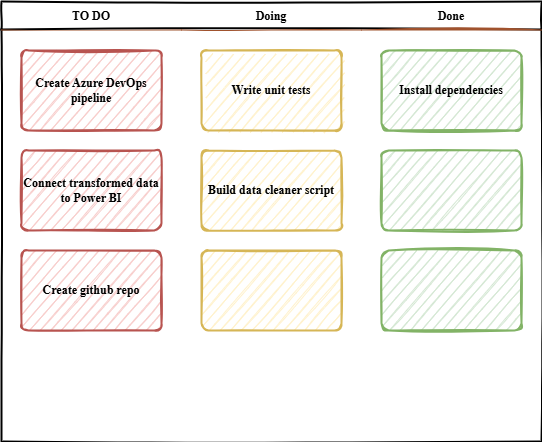

The diagram above was exported from draw.io. Its source (the exported page's mxGraphModel, read from the mxfile embedded in the PNG):
<mxGraphModel dx="3155" dy="438" grid="1" gridSize="10" guides="1" tooltips="1" connect="1" arrows="1" fold="1" page="1" pageScale="1" pageWidth="1169" pageHeight="827" math="0" shadow="0">
  <root>
    <mxCell id="0" />
    <mxCell id="1" parent="0" />
    <mxCell id="_5mSTuPxr-ZiKRkBDSY7-1" value="" style="swimlane;fontStyle=2;childLayout=stackLayout;horizontal=1;startSize=28;horizontalStack=1;resizeParent=1;resizeParentMax=0;resizeLast=0;collapsible=0;marginBottom=0;swimlaneFillColor=none;fontFamily=Permanent Marker;fontSize=16;points=[];verticalAlign=top;stackBorder=0;resizable=1;strokeWidth=2;sketch=1;disableMultiStroke=1;" parent="1" vertex="1">
      <mxGeometry x="-2280" y="110" width="540" height="440" as="geometry" />
    </mxCell>
    <object label="TO DO" status="New" id="_5mSTuPxr-ZiKRkBDSY7-2">
      <mxCell style="swimlane;strokeWidth=2;fontFamily=Permanent Marker;html=0;startSize=1;verticalAlign=bottom;spacingBottom=5;points=[];childLayout=stackLayout;stackBorder=20;stackSpacing=20;resizeLast=0;resizeParent=1;horizontalStack=0;collapsible=0;sketch=1;strokeColor=none;fillStyle=solid;fillColor=#A0522D;" parent="_5mSTuPxr-ZiKRkBDSY7-1" vertex="1">
        <mxGeometry y="28" width="180" height="412" as="geometry" />
      </mxCell>
    </object>
    <object label="Create Azure DevOps pipeline" placeholders="1" id="_5mSTuPxr-ZiKRkBDSY7-3">
      <mxCell style="whiteSpace=wrap;html=1;strokeWidth=2;fontStyle=1;spacingTop=0;rounded=1;arcSize=9;points=[];sketch=1;fontFamily=Permanent Marker;hachureGap=8;fillWeight=1;fillColor=#f8cecc;strokeColor=#b85450;" parent="_5mSTuPxr-ZiKRkBDSY7-2" vertex="1">
        <mxGeometry x="20" y="21" width="140" height="80" as="geometry" />
      </mxCell>
    </object>
    <object label="Connect transformed data to Power BI" placeholders="1" id="_5mSTuPxr-ZiKRkBDSY7-4">
      <mxCell style="whiteSpace=wrap;html=1;strokeWidth=2;fontStyle=1;spacingTop=0;rounded=1;arcSize=9;points=[];sketch=1;fontFamily=Permanent Marker;hachureGap=8;fillWeight=1;fillColor=#f8cecc;strokeColor=#b85450;" parent="_5mSTuPxr-ZiKRkBDSY7-2" vertex="1">
        <mxGeometry x="20" y="121" width="140" height="80" as="geometry" />
      </mxCell>
    </object>
    <object label="Create github repo" placeholders="1" id="_5mSTuPxr-ZiKRkBDSY7-5">
      <mxCell style="whiteSpace=wrap;html=1;strokeWidth=2;fontStyle=1;spacingTop=0;rounded=1;arcSize=9;points=[];sketch=1;fontFamily=Permanent Marker;hachureGap=8;fillWeight=1;fillColor=#f8cecc;strokeColor=#b85450;" parent="_5mSTuPxr-ZiKRkBDSY7-2" vertex="1">
        <mxGeometry x="20" y="221" width="140" height="80" as="geometry" />
      </mxCell>
    </object>
    <object label="Doing" status="New" id="pjFnbmMD1iEvgrQVCGmK-6">
      <mxCell style="swimlane;strokeWidth=2;fontFamily=Permanent Marker;html=0;startSize=1;verticalAlign=bottom;spacingBottom=5;points=[];childLayout=stackLayout;stackBorder=20;stackSpacing=20;resizeLast=0;resizeParent=1;horizontalStack=0;collapsible=0;sketch=1;strokeColor=none;fillStyle=solid;fillColor=#A0522D;" vertex="1" parent="_5mSTuPxr-ZiKRkBDSY7-1">
        <mxGeometry x="180" y="28" width="180" height="412" as="geometry" />
      </mxCell>
    </object>
    <object label="Write unit tests" placeholders="1" id="pjFnbmMD1iEvgrQVCGmK-7">
      <mxCell style="whiteSpace=wrap;html=1;strokeWidth=2;fontStyle=1;spacingTop=0;rounded=1;arcSize=9;points=[];sketch=1;fontFamily=Permanent Marker;hachureGap=8;fillWeight=1;fillColor=#fff2cc;strokeColor=#d6b656;" vertex="1" parent="pjFnbmMD1iEvgrQVCGmK-6">
        <mxGeometry x="20" y="21" width="140" height="80" as="geometry" />
      </mxCell>
    </object>
    <object label="Build data cleaner script" placeholders="1" id="pjFnbmMD1iEvgrQVCGmK-8">
      <mxCell style="whiteSpace=wrap;html=1;strokeWidth=2;fontStyle=1;spacingTop=0;rounded=1;arcSize=9;points=[];sketch=1;fontFamily=Permanent Marker;hachureGap=8;fillWeight=1;fillColor=#fff2cc;strokeColor=#d6b656;" vertex="1" parent="pjFnbmMD1iEvgrQVCGmK-6">
        <mxGeometry x="20" y="121" width="140" height="80" as="geometry" />
      </mxCell>
    </object>
    <object label="" placeholders="1" id="pjFnbmMD1iEvgrQVCGmK-9">
      <mxCell style="whiteSpace=wrap;html=1;strokeWidth=2;fontStyle=1;spacingTop=0;rounded=1;arcSize=9;points=[];sketch=1;fontFamily=Permanent Marker;hachureGap=8;fillWeight=1;fillColor=#fff2cc;strokeColor=#d6b656;" vertex="1" parent="pjFnbmMD1iEvgrQVCGmK-6">
        <mxGeometry x="20" y="221" width="140" height="80" as="geometry" />
      </mxCell>
    </object>
    <object label="Done" status="New" id="pjFnbmMD1iEvgrQVCGmK-19">
      <mxCell style="swimlane;strokeWidth=2;fontFamily=Permanent Marker;html=0;startSize=1;verticalAlign=bottom;spacingBottom=5;points=[];childLayout=stackLayout;stackBorder=20;stackSpacing=20;resizeLast=0;resizeParent=1;horizontalStack=0;collapsible=0;sketch=1;strokeColor=none;fillStyle=solid;fillColor=#A0522D;" vertex="1" parent="_5mSTuPxr-ZiKRkBDSY7-1">
        <mxGeometry x="360" y="28" width="180" height="412" as="geometry" />
      </mxCell>
    </object>
    <object label="Install dependencies" placeholders="1" id="pjFnbmMD1iEvgrQVCGmK-20">
      <mxCell style="whiteSpace=wrap;html=1;strokeWidth=2;fontStyle=1;spacingTop=0;rounded=1;arcSize=9;points=[];sketch=1;fontFamily=Permanent Marker;hachureGap=8;fillWeight=1;fillColor=#d5e8d4;strokeColor=#82b366;" vertex="1" parent="pjFnbmMD1iEvgrQVCGmK-19">
        <mxGeometry x="20" y="21" width="140" height="80" as="geometry" />
      </mxCell>
    </object>
    <object label="" placeholders="1" id="pjFnbmMD1iEvgrQVCGmK-21">
      <mxCell style="whiteSpace=wrap;html=1;strokeWidth=2;fontStyle=1;spacingTop=0;rounded=1;arcSize=9;points=[];sketch=1;fontFamily=Permanent Marker;hachureGap=8;fillWeight=1;fillColor=#d5e8d4;strokeColor=#82b366;" vertex="1" parent="pjFnbmMD1iEvgrQVCGmK-19">
        <mxGeometry x="20" y="121" width="140" height="80" as="geometry" />
      </mxCell>
    </object>
    <object label="" placeholders="1" id="pjFnbmMD1iEvgrQVCGmK-22">
      <mxCell style="whiteSpace=wrap;html=1;strokeWidth=2;fontStyle=1;spacingTop=0;rounded=1;arcSize=9;points=[];sketch=1;fontFamily=Permanent Marker;hachureGap=8;fillWeight=1;fillColor=#d5e8d4;strokeColor=#82b366;" vertex="1" parent="pjFnbmMD1iEvgrQVCGmK-19">
        <mxGeometry x="20" y="221" width="140" height="80" as="geometry" />
      </mxCell>
    </object>
  </root>
</mxGraphModel>